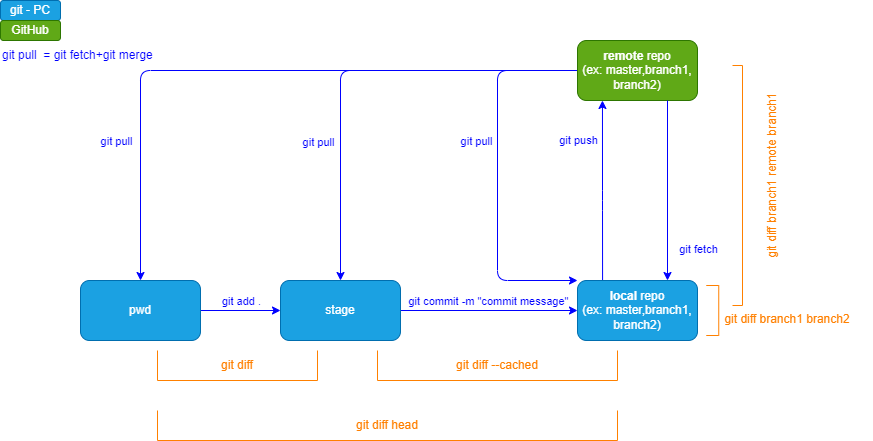

The diagram above was exported from draw.io. Its source (the exported page's mxGraphModel, read from the mxfile embedded in the PNG):
<mxGraphModel dx="1029" dy="554" grid="1" gridSize="10" guides="1" tooltips="1" connect="1" arrows="1" fold="1" page="1" pageScale="1" pageWidth="850" pageHeight="1100" math="0" shadow="0">
  <root>
    <mxCell id="0" />
    <mxCell id="1" parent="0" />
    <mxCell id="3" style="edgeStyle=none;html=1;entryX=0.5;entryY=0;entryDx=0;entryDy=0;fontColor=#66FF66;strokeColor=#0000FF;exitX=0;exitY=0.5;exitDx=0;exitDy=0;" parent="1" source="19" target="12" edge="1">
      <mxGeometry relative="1" as="geometry">
        <Array as="points">
          <mxPoint x="140" y="70" />
        </Array>
      </mxGeometry>
    </mxCell>
    <mxCell id="4" value="git pull" style="edgeLabel;html=1;align=center;verticalAlign=middle;resizable=0;points=[];fontColor=#0000FF;" parent="3" vertex="1" connectable="0">
      <mxGeometry x="0.0983" y="1" relative="1" as="geometry">
        <mxPoint x="-107" y="69" as="offset" />
      </mxGeometry>
    </mxCell>
    <mxCell id="5" style="edgeStyle=none;html=1;entryX=0.5;entryY=0;entryDx=0;entryDy=0;fontColor=#66FF66;strokeColor=#0000FF;exitX=0;exitY=0.5;exitDx=0;exitDy=0;" parent="1" source="19" target="15" edge="1">
      <mxGeometry relative="1" as="geometry">
        <Array as="points">
          <mxPoint x="340" y="70" />
        </Array>
      </mxGeometry>
    </mxCell>
    <mxCell id="6" value="git pull" style="edgeLabel;html=1;align=center;verticalAlign=middle;resizable=0;points=[];fontColor=#0000FF;" parent="5" vertex="1" connectable="0">
      <mxGeometry x="0.4197" y="-3" relative="1" as="geometry">
        <mxPoint x="-20" y="-9" as="offset" />
      </mxGeometry>
    </mxCell>
    <mxCell id="7" style="edgeStyle=none;html=1;entryX=0;entryY=0;entryDx=0;entryDy=0;fontColor=#66FF66;strokeColor=#0000FF;exitX=0;exitY=0.5;exitDx=0;exitDy=0;" parent="1" source="19" target="18" edge="1">
      <mxGeometry relative="1" as="geometry">
        <mxPoint x="547" y="70" as="sourcePoint" />
        <Array as="points">
          <mxPoint x="497" y="70" />
          <mxPoint x="497" y="280" />
        </Array>
      </mxGeometry>
    </mxCell>
    <mxCell id="8" value="git pull" style="edgeLabel;html=1;align=center;verticalAlign=middle;resizable=0;points=[];fontColor=#0000FF;" parent="7" vertex="1" connectable="0">
      <mxGeometry x="-0.251" y="-1" relative="1" as="geometry">
        <mxPoint x="-21" y="11" as="offset" />
      </mxGeometry>
    </mxCell>
    <mxCell id="10" value="" style="edgeStyle=none;html=1;strokeColor=#0000FF;" parent="1" source="12" target="15" edge="1">
      <mxGeometry relative="1" as="geometry" />
    </mxCell>
    <mxCell id="11" value="git add ." style="edgeLabel;html=1;align=center;verticalAlign=middle;resizable=0;points=[];fontColor=#0000FF;" parent="10" vertex="1" connectable="0">
      <mxGeometry x="0.55" relative="1" as="geometry">
        <mxPoint x="-22" y="-10" as="offset" />
      </mxGeometry>
    </mxCell>
    <mxCell id="12" value="pwd" style="rounded=1;whiteSpace=wrap;html=1;fillColor=#1ba1e2;fontColor=#ffffff;strokeColor=#006EAF;" parent="1" vertex="1">
      <mxGeometry x="80" y="280" width="120" height="60" as="geometry" />
    </mxCell>
    <mxCell id="13" value="" style="edgeStyle=none;html=1;entryX=0;entryY=0.5;entryDx=0;entryDy=0;strokeColor=#0000FF;" parent="1" source="15" target="18" edge="1">
      <mxGeometry relative="1" as="geometry">
        <mxPoint x="517" y="310" as="targetPoint" />
      </mxGeometry>
    </mxCell>
    <mxCell id="14" value="git commit -m &quot;commit message&quot;" style="edgeLabel;html=1;align=center;verticalAlign=middle;resizable=0;points=[];fontColor=#0000FF;" parent="13" vertex="1" connectable="0">
      <mxGeometry x="0.6708" relative="1" as="geometry">
        <mxPoint x="-61" y="-10" as="offset" />
      </mxGeometry>
    </mxCell>
    <mxCell id="15" value="stage" style="rounded=1;whiteSpace=wrap;html=1;fillColor=#1ba1e2;fontColor=#ffffff;strokeColor=#006EAF;" parent="1" vertex="1">
      <mxGeometry x="280" y="280" width="120" height="60" as="geometry" />
    </mxCell>
    <mxCell id="16" style="edgeStyle=none;html=1;fontColor=#66FF66;exitX=0.209;exitY=0.003;exitDx=0;exitDy=0;exitPerimeter=0;strokeColor=#0000FF;entryX=0.208;entryY=1;entryDx=0;entryDy=0;entryPerimeter=0;" parent="1" source="18" target="19" edge="1">
      <mxGeometry relative="1" as="geometry">
        <mxPoint x="602" y="130" as="targetPoint" />
        <Array as="points">
          <mxPoint x="602" y="200" />
        </Array>
      </mxGeometry>
    </mxCell>
    <mxCell id="17" value="git push" style="edgeLabel;html=1;align=center;verticalAlign=middle;resizable=0;points=[];fontColor=#0000FF;" parent="16" vertex="1" connectable="0">
      <mxGeometry x="-0.1571" y="-1" relative="1" as="geometry">
        <mxPoint x="-26" y="-65" as="offset" />
      </mxGeometry>
    </mxCell>
    <mxCell id="18" value="&lt;b&gt;local &lt;/b&gt;repo&lt;br&gt;(ex: master,branch1, branch2)" style="rounded=1;whiteSpace=wrap;html=1;fillColor=#1ba1e2;fontColor=#ffffff;strokeColor=#006EAF;" parent="1" vertex="1">
      <mxGeometry x="577" y="280" width="120" height="60" as="geometry" />
    </mxCell>
    <mxCell id="19" value="&lt;b&gt;remote &lt;/b&gt;repo&lt;br&gt;(ex: master,branch1, branch2)" style="rounded=1;whiteSpace=wrap;html=1;fillColor=#60a917;fontColor=#ffffff;strokeColor=#2D7600;" parent="1" vertex="1">
      <mxGeometry x="577" y="40" width="120" height="60" as="geometry" />
    </mxCell>
    <mxCell id="21" style="edgeStyle=none;html=1;entryX=0.75;entryY=0;entryDx=0;entryDy=0;fontColor=#66FF66;exitX=0.75;exitY=1;exitDx=0;exitDy=0;strokeColor=#0000FF;" parent="1" source="19" target="18" edge="1">
      <mxGeometry relative="1" as="geometry">
        <mxPoint x="666.52" y="127.24000000000001" as="sourcePoint" />
      </mxGeometry>
    </mxCell>
    <mxCell id="22" value="git fetch" style="edgeLabel;html=1;align=center;verticalAlign=middle;resizable=0;points=[];fontColor=#0000FF;" parent="21" vertex="1" connectable="0">
      <mxGeometry x="0.2373" y="1" relative="1" as="geometry">
        <mxPoint x="29" y="37" as="offset" />
      </mxGeometry>
    </mxCell>
    <mxCell id="24" value="git diff" style="shape=partialRectangle;whiteSpace=wrap;html=1;bottom=1;right=1;left=1;top=0;fillColor=none;routingCenterX=-0.5;fontColor=#FF8000;strokeColor=#FF8000;" parent="1" vertex="1">
      <mxGeometry x="157" y="350" width="160" height="30" as="geometry" />
    </mxCell>
    <mxCell id="25" value="git diff --cached" style="shape=partialRectangle;whiteSpace=wrap;html=1;bottom=1;right=1;left=1;top=0;fillColor=none;routingCenterX=-0.5;fontColor=#FF8000;strokeColor=#FF8000;" parent="1" vertex="1">
      <mxGeometry x="377" y="350" width="240" height="30" as="geometry" />
    </mxCell>
    <mxCell id="26" value="git diff head" style="shape=partialRectangle;whiteSpace=wrap;html=1;bottom=1;right=1;left=1;top=0;fillColor=none;routingCenterX=-0.5;fontColor=#FF8000;strokeColor=#FF8000;" parent="1" vertex="1">
      <mxGeometry x="157" y="410" width="460" height="30" as="geometry" />
    </mxCell>
    <mxCell id="27" value="" style="shape=partialRectangle;whiteSpace=wrap;html=1;bottom=1;right=1;left=1;top=0;fillColor=none;routingCenterX=-0.5;fontColor=#FF8000;strokeColor=#FF8000;rotation=-90;" parent="1" vertex="1">
      <mxGeometry x="687" y="303.75" width="50" height="12.5" as="geometry" />
    </mxCell>
    <mxCell id="28" value="" style="shape=partialRectangle;whiteSpace=wrap;html=1;bottom=1;right=1;left=1;top=0;fillColor=none;routingCenterX=-0.5;fontColor=#FF8000;strokeColor=#FF8000;rotation=-90;" parent="1" vertex="1">
      <mxGeometry x="617" y="180" width="240" height="10" as="geometry" />
    </mxCell>
    <mxCell id="29" value="git diff branch1 branch2" style="text;html=1;strokeColor=none;fillColor=none;align=center;verticalAlign=middle;whiteSpace=wrap;rounded=0;fontColor=#FF8000;" parent="1" vertex="1">
      <mxGeometry x="702" y="303.75" width="170" height="30" as="geometry" />
    </mxCell>
    <mxCell id="30" value="git - PC" style="rounded=1;whiteSpace=wrap;html=1;fillColor=#1ba1e2;fontColor=#ffffff;strokeColor=#006EAF;" parent="1" vertex="1">
      <mxGeometry width="60" height="20" as="geometry" />
    </mxCell>
    <mxCell id="31" value="&lt;span style=&quot;font-weight: normal&quot;&gt;GitHub&lt;/span&gt;" style="rounded=1;whiteSpace=wrap;html=1;fillColor=#60a917;fontColor=#ffffff;strokeColor=#2D7600;fontStyle=1" parent="1" vertex="1">
      <mxGeometry y="20" width="60" height="20" as="geometry" />
    </mxCell>
    <mxCell id="32" value="git pull&amp;nbsp; = git fetch+git merge" style="text;html=1;strokeColor=none;fillColor=none;align=left;verticalAlign=middle;whiteSpace=wrap;rounded=0;fontColor=#0000FF;" parent="1" vertex="1">
      <mxGeometry y="40" width="170" height="30" as="geometry" />
    </mxCell>
    <mxCell id="33" value="git diff branch1 remote branch1" style="text;html=1;strokeColor=none;fillColor=none;align=center;verticalAlign=middle;whiteSpace=wrap;rounded=0;fontColor=#FF8000;rotation=-90;" vertex="1" parent="1">
      <mxGeometry x="687" y="160" width="170" height="30" as="geometry" />
    </mxCell>
  </root>
</mxGraphModel>